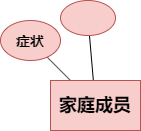

The diagram above was exported from draw.io. Its source (the exported page's mxGraphModel, read from the mxfile embedded in the PNG):
<mxGraphModel dx="786" dy="387" grid="1" gridSize="10" guides="1" tooltips="1" connect="1" arrows="1" fold="1" page="1" pageScale="1" pageWidth="827" pageHeight="1169" math="0" shadow="0">
  <root>
    <mxCell id="0" />
    <mxCell id="1" parent="0" />
    <mxCell id="-BXAeEX28hNaxFJsEocv-10" value="" style="rounded=0;orthogonalLoop=1;jettySize=auto;html=1;endArrow=none;endFill=0;" edge="1" parent="1" source="-BXAeEX28hNaxFJsEocv-4" target="-BXAeEX28hNaxFJsEocv-9">
      <mxGeometry relative="1" as="geometry" />
    </mxCell>
    <mxCell id="-BXAeEX28hNaxFJsEocv-12" value="" style="edgeStyle=none;rounded=0;orthogonalLoop=1;jettySize=auto;html=1;endArrow=none;endFill=0;" edge="1" parent="1" source="-BXAeEX28hNaxFJsEocv-4" target="-BXAeEX28hNaxFJsEocv-11">
      <mxGeometry relative="1" as="geometry" />
    </mxCell>
    <mxCell id="-BXAeEX28hNaxFJsEocv-4" value="&lt;h2&gt;家庭成员&lt;/h2&gt;" style="whiteSpace=wrap;html=1;align=center;fillColor=#f8cecc;strokeColor=#b85450;" vertex="1" parent="1">
      <mxGeometry x="170" y="200" width="90" height="50" as="geometry" />
    </mxCell>
    <mxCell id="-BXAeEX28hNaxFJsEocv-9" value="&lt;h3&gt;症状&lt;/h3&gt;" style="ellipse;whiteSpace=wrap;html=1;strokeColor=#b85450;fillColor=#f8cecc;" vertex="1" parent="1">
      <mxGeometry x="120" y="140" width="60" height="40" as="geometry" />
    </mxCell>
    <mxCell id="-BXAeEX28hNaxFJsEocv-11" value="&amp;nbsp;" style="ellipse;whiteSpace=wrap;html=1;strokeColor=#b85450;fillColor=#f8cecc;" vertex="1" parent="1">
      <mxGeometry x="180" y="120" width="55" height="35" as="geometry" />
    </mxCell>
  </root>
</mxGraphModel>